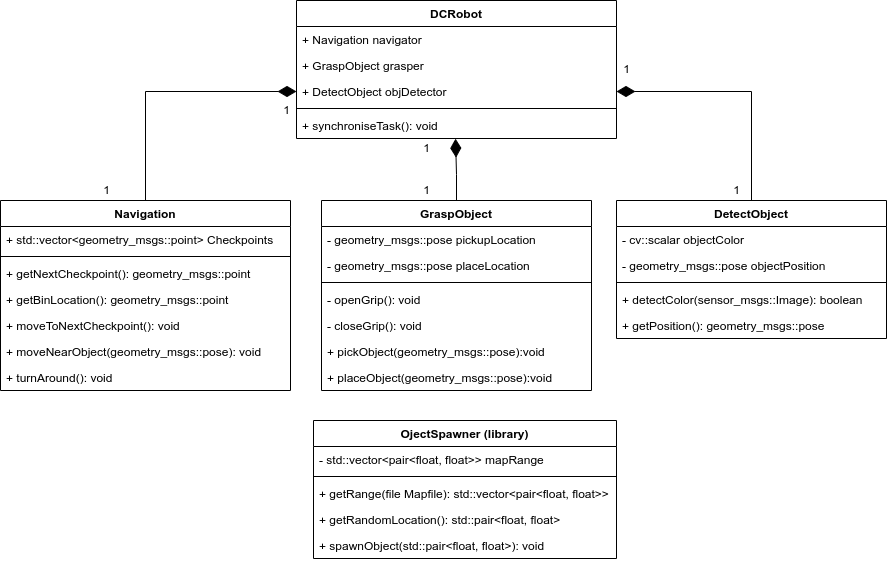

The diagram above was exported from draw.io. Its source (the exported page's mxGraphModel, read from the mxfile embedded in the PNG):
<mxGraphModel dx="1185" dy="671" grid="1" gridSize="10" guides="1" tooltips="1" connect="1" arrows="1" fold="1" page="1" pageScale="1" pageWidth="827" pageHeight="1169" math="0" shadow="0">
  <root>
    <mxCell id="0" />
    <mxCell id="1" parent="0" />
    <mxCell id="yFCyYe-PC2sTulzVWJhg-1" value="DCRobot" style="swimlane;fontStyle=1;align=center;verticalAlign=top;childLayout=stackLayout;horizontal=1;startSize=26;horizontalStack=0;resizeParent=1;resizeParentMax=0;resizeLast=0;collapsible=1;marginBottom=0;" parent="1" vertex="1">
      <mxGeometry x="420" y="120" width="320" height="138" as="geometry" />
    </mxCell>
    <mxCell id="yFCyYe-PC2sTulzVWJhg-2" value="+ Navigation navigator" style="text;strokeColor=none;fillColor=none;align=left;verticalAlign=top;spacingLeft=4;spacingRight=4;overflow=hidden;rotatable=0;points=[[0,0.5],[1,0.5]];portConstraint=eastwest;" parent="yFCyYe-PC2sTulzVWJhg-1" vertex="1">
      <mxGeometry y="26" width="320" height="26" as="geometry" />
    </mxCell>
    <mxCell id="yFCyYe-PC2sTulzVWJhg-55" value="+ GraspObject grasper" style="text;strokeColor=none;fillColor=none;align=left;verticalAlign=top;spacingLeft=4;spacingRight=4;overflow=hidden;rotatable=0;points=[[0,0.5],[1,0.5]];portConstraint=eastwest;" parent="yFCyYe-PC2sTulzVWJhg-1" vertex="1">
      <mxGeometry y="52" width="320" height="26" as="geometry" />
    </mxCell>
    <mxCell id="yFCyYe-PC2sTulzVWJhg-56" value="+ DetectObject objDetector" style="text;strokeColor=none;fillColor=none;align=left;verticalAlign=top;spacingLeft=4;spacingRight=4;overflow=hidden;rotatable=0;points=[[0,0.5],[1,0.5]];portConstraint=eastwest;" parent="yFCyYe-PC2sTulzVWJhg-1" vertex="1">
      <mxGeometry y="78" width="320" height="26" as="geometry" />
    </mxCell>
    <mxCell id="yFCyYe-PC2sTulzVWJhg-3" value="" style="line;strokeWidth=1;fillColor=none;align=left;verticalAlign=middle;spacingTop=-1;spacingLeft=3;spacingRight=3;rotatable=0;labelPosition=right;points=[];portConstraint=eastwest;" parent="yFCyYe-PC2sTulzVWJhg-1" vertex="1">
      <mxGeometry y="104" width="320" height="8" as="geometry" />
    </mxCell>
    <mxCell id="yFCyYe-PC2sTulzVWJhg-4" value="+ synchroniseTask(): void" style="text;strokeColor=none;fillColor=none;align=left;verticalAlign=top;spacingLeft=4;spacingRight=4;overflow=hidden;rotatable=0;points=[[0,0.5],[1,0.5]];portConstraint=eastwest;" parent="yFCyYe-PC2sTulzVWJhg-1" vertex="1">
      <mxGeometry y="112" width="320" height="26" as="geometry" />
    </mxCell>
    <mxCell id="rINSA_V5R46KuQ1Jtxz8-11" value="" style="edgeStyle=orthogonalEdgeStyle;rounded=0;orthogonalLoop=1;jettySize=auto;html=1;endArrow=diamondThin;endFill=1;startSize=6;endSize=16;strokeWidth=1;entryX=0.497;entryY=1.006;entryDx=0;entryDy=0;entryPerimeter=0;" edge="1" parent="1" source="yFCyYe-PC2sTulzVWJhg-5" target="yFCyYe-PC2sTulzVWJhg-4">
      <mxGeometry relative="1" as="geometry" />
    </mxCell>
    <mxCell id="yFCyYe-PC2sTulzVWJhg-5" value="GraspObject" style="swimlane;fontStyle=1;align=center;verticalAlign=top;childLayout=stackLayout;horizontal=1;startSize=26;horizontalStack=0;resizeParent=1;resizeParentMax=0;resizeLast=0;collapsible=1;marginBottom=0;" parent="1" vertex="1">
      <mxGeometry x="445" y="320" width="270" height="190" as="geometry" />
    </mxCell>
    <mxCell id="yFCyYe-PC2sTulzVWJhg-38" value="- geometry_msgs::pose pickupLocation" style="text;strokeColor=none;fillColor=none;align=left;verticalAlign=top;spacingLeft=4;spacingRight=4;overflow=hidden;rotatable=0;points=[[0,0.5],[1,0.5]];portConstraint=eastwest;" parent="yFCyYe-PC2sTulzVWJhg-5" vertex="1">
      <mxGeometry y="26" width="270" height="26" as="geometry" />
    </mxCell>
    <mxCell id="yFCyYe-PC2sTulzVWJhg-42" value="- geometry_msgs::pose placeLocation" style="text;strokeColor=none;fillColor=none;align=left;verticalAlign=top;spacingLeft=4;spacingRight=4;overflow=hidden;rotatable=0;points=[[0,0.5],[1,0.5]];portConstraint=eastwest;" parent="yFCyYe-PC2sTulzVWJhg-5" vertex="1">
      <mxGeometry y="52" width="270" height="26" as="geometry" />
    </mxCell>
    <mxCell id="yFCyYe-PC2sTulzVWJhg-7" value="" style="line;strokeWidth=1;fillColor=none;align=left;verticalAlign=middle;spacingTop=-1;spacingLeft=3;spacingRight=3;rotatable=0;labelPosition=right;points=[];portConstraint=eastwest;" parent="yFCyYe-PC2sTulzVWJhg-5" vertex="1">
      <mxGeometry y="78" width="270" height="8" as="geometry" />
    </mxCell>
    <mxCell id="yFCyYe-PC2sTulzVWJhg-39" value="- openGrip(): void" style="text;strokeColor=none;fillColor=none;align=left;verticalAlign=top;spacingLeft=4;spacingRight=4;overflow=hidden;rotatable=0;points=[[0,0.5],[1,0.5]];portConstraint=eastwest;" parent="yFCyYe-PC2sTulzVWJhg-5" vertex="1">
      <mxGeometry y="86" width="270" height="26" as="geometry" />
    </mxCell>
    <mxCell id="yFCyYe-PC2sTulzVWJhg-50" value="- closeGrip(): void" style="text;strokeColor=none;fillColor=none;align=left;verticalAlign=top;spacingLeft=4;spacingRight=4;overflow=hidden;rotatable=0;points=[[0,0.5],[1,0.5]];portConstraint=eastwest;" parent="yFCyYe-PC2sTulzVWJhg-5" vertex="1">
      <mxGeometry y="112" width="270" height="26" as="geometry" />
    </mxCell>
    <mxCell id="yFCyYe-PC2sTulzVWJhg-49" value="+ pickObject(geometry_msgs::pose):void" style="text;strokeColor=none;fillColor=none;align=left;verticalAlign=top;spacingLeft=4;spacingRight=4;overflow=hidden;rotatable=0;points=[[0,0.5],[1,0.5]];portConstraint=eastwest;" parent="yFCyYe-PC2sTulzVWJhg-5" vertex="1">
      <mxGeometry y="138" width="270" height="26" as="geometry" />
    </mxCell>
    <mxCell id="yFCyYe-PC2sTulzVWJhg-48" value="+ placeObject(geometry_msgs::pose):void" style="text;strokeColor=none;fillColor=none;align=left;verticalAlign=top;spacingLeft=4;spacingRight=4;overflow=hidden;rotatable=0;points=[[0,0.5],[1,0.5]];portConstraint=eastwest;" parent="yFCyYe-PC2sTulzVWJhg-5" vertex="1">
      <mxGeometry y="164" width="270" height="26" as="geometry" />
    </mxCell>
    <mxCell id="rINSA_V5R46KuQ1Jtxz8-4" style="edgeStyle=orthogonalEdgeStyle;rounded=0;orthogonalLoop=1;jettySize=auto;html=1;exitX=0.5;exitY=0;exitDx=0;exitDy=0;entryX=1;entryY=0.5;entryDx=0;entryDy=0;endArrow=diamondThin;endFill=1;startSize=6;endSize=16;strokeWidth=1;" edge="1" parent="1" source="yFCyYe-PC2sTulzVWJhg-9" target="yFCyYe-PC2sTulzVWJhg-56">
      <mxGeometry relative="1" as="geometry" />
    </mxCell>
    <mxCell id="yFCyYe-PC2sTulzVWJhg-9" value="DetectObject" style="swimlane;fontStyle=1;align=center;verticalAlign=top;childLayout=stackLayout;horizontal=1;startSize=26;horizontalStack=0;resizeParent=1;resizeParentMax=0;resizeLast=0;collapsible=1;marginBottom=0;" parent="1" vertex="1">
      <mxGeometry x="740" y="320" width="270" height="138" as="geometry" />
    </mxCell>
    <mxCell id="yFCyYe-PC2sTulzVWJhg-10" value="- cv::scalar objectColor" style="text;strokeColor=none;fillColor=none;align=left;verticalAlign=top;spacingLeft=4;spacingRight=4;overflow=hidden;rotatable=0;points=[[0,0.5],[1,0.5]];portConstraint=eastwest;" parent="yFCyYe-PC2sTulzVWJhg-9" vertex="1">
      <mxGeometry y="26" width="270" height="26" as="geometry" />
    </mxCell>
    <mxCell id="yFCyYe-PC2sTulzVWJhg-33" value="- geometry_msgs::pose objectPosition" style="text;strokeColor=none;fillColor=none;align=left;verticalAlign=top;spacingLeft=4;spacingRight=4;overflow=hidden;rotatable=0;points=[[0,0.5],[1,0.5]];portConstraint=eastwest;" parent="yFCyYe-PC2sTulzVWJhg-9" vertex="1">
      <mxGeometry y="52" width="270" height="26" as="geometry" />
    </mxCell>
    <mxCell id="yFCyYe-PC2sTulzVWJhg-11" value="" style="line;strokeWidth=1;fillColor=none;align=left;verticalAlign=middle;spacingTop=-1;spacingLeft=3;spacingRight=3;rotatable=0;labelPosition=right;points=[];portConstraint=eastwest;" parent="yFCyYe-PC2sTulzVWJhg-9" vertex="1">
      <mxGeometry y="78" width="270" height="8" as="geometry" />
    </mxCell>
    <mxCell id="yFCyYe-PC2sTulzVWJhg-12" value="+ detectColor(sensor_msgs::Image): boolean" style="text;strokeColor=none;fillColor=none;align=left;verticalAlign=top;spacingLeft=4;spacingRight=4;overflow=hidden;rotatable=0;points=[[0,0.5],[1,0.5]];portConstraint=eastwest;" parent="yFCyYe-PC2sTulzVWJhg-9" vertex="1">
      <mxGeometry y="86" width="270" height="26" as="geometry" />
    </mxCell>
    <mxCell id="yFCyYe-PC2sTulzVWJhg-31" value="+ getPosition(): geometry_msgs::pose" style="text;strokeColor=none;fillColor=none;align=left;verticalAlign=top;spacingLeft=4;spacingRight=4;overflow=hidden;rotatable=0;points=[[0,0.5],[1,0.5]];portConstraint=eastwest;" parent="yFCyYe-PC2sTulzVWJhg-9" vertex="1">
      <mxGeometry y="112" width="270" height="26" as="geometry" />
    </mxCell>
    <mxCell id="rINSA_V5R46KuQ1Jtxz8-1" value="" style="edgeStyle=orthogonalEdgeStyle;rounded=0;orthogonalLoop=1;jettySize=auto;html=1;endArrow=diamondThin;endFill=1;startSize=6;strokeWidth=1;endSize=16;entryX=0;entryY=0.5;entryDx=0;entryDy=0;" edge="1" parent="1" source="yFCyYe-PC2sTulzVWJhg-13" target="yFCyYe-PC2sTulzVWJhg-56">
      <mxGeometry relative="1" as="geometry" />
    </mxCell>
    <mxCell id="yFCyYe-PC2sTulzVWJhg-13" value="Navigation" style="swimlane;fontStyle=1;align=center;verticalAlign=top;childLayout=stackLayout;horizontal=1;startSize=26;horizontalStack=0;resizeParent=1;resizeParentMax=0;resizeLast=0;collapsible=1;marginBottom=0;" parent="1" vertex="1">
      <mxGeometry x="124" y="320" width="290" height="190" as="geometry" />
    </mxCell>
    <mxCell id="yFCyYe-PC2sTulzVWJhg-14" value="+ std::vector&lt;geometry_msgs::point&gt; Checkpoints" style="text;strokeColor=none;fillColor=none;align=left;verticalAlign=top;spacingLeft=4;spacingRight=4;overflow=hidden;rotatable=0;points=[[0,0.5],[1,0.5]];portConstraint=eastwest;" parent="yFCyYe-PC2sTulzVWJhg-13" vertex="1">
      <mxGeometry y="26" width="290" height="26" as="geometry" />
    </mxCell>
    <mxCell id="yFCyYe-PC2sTulzVWJhg-15" value="" style="line;strokeWidth=1;fillColor=none;align=left;verticalAlign=middle;spacingTop=-1;spacingLeft=3;spacingRight=3;rotatable=0;labelPosition=right;points=[];portConstraint=eastwest;" parent="yFCyYe-PC2sTulzVWJhg-13" vertex="1">
      <mxGeometry y="52" width="290" height="8" as="geometry" />
    </mxCell>
    <mxCell id="yFCyYe-PC2sTulzVWJhg-16" value="+ getNextCheckpoint(): geometry_msgs::point" style="text;strokeColor=none;fillColor=none;align=left;verticalAlign=top;spacingLeft=4;spacingRight=4;overflow=hidden;rotatable=0;points=[[0,0.5],[1,0.5]];portConstraint=eastwest;" parent="yFCyYe-PC2sTulzVWJhg-13" vertex="1">
      <mxGeometry y="60" width="290" height="26" as="geometry" />
    </mxCell>
    <mxCell id="yFCyYe-PC2sTulzVWJhg-51" value="+ getBinLocation(): geometry_msgs::point" style="text;strokeColor=none;fillColor=none;align=left;verticalAlign=top;spacingLeft=4;spacingRight=4;overflow=hidden;rotatable=0;points=[[0,0.5],[1,0.5]];portConstraint=eastwest;" parent="yFCyYe-PC2sTulzVWJhg-13" vertex="1">
      <mxGeometry y="86" width="290" height="26" as="geometry" />
    </mxCell>
    <mxCell id="yFCyYe-PC2sTulzVWJhg-52" value="+ moveToNextCheckpoint(): void" style="text;strokeColor=none;fillColor=none;align=left;verticalAlign=top;spacingLeft=4;spacingRight=4;overflow=hidden;rotatable=0;points=[[0,0.5],[1,0.5]];portConstraint=eastwest;" parent="yFCyYe-PC2sTulzVWJhg-13" vertex="1">
      <mxGeometry y="112" width="290" height="26" as="geometry" />
    </mxCell>
    <mxCell id="yFCyYe-PC2sTulzVWJhg-53" value="+ moveNearObject(geometry_msgs::pose): void" style="text;strokeColor=none;fillColor=none;align=left;verticalAlign=top;spacingLeft=4;spacingRight=4;overflow=hidden;rotatable=0;points=[[0,0.5],[1,0.5]];portConstraint=eastwest;" parent="yFCyYe-PC2sTulzVWJhg-13" vertex="1">
      <mxGeometry y="138" width="290" height="26" as="geometry" />
    </mxCell>
    <mxCell id="yFCyYe-PC2sTulzVWJhg-54" value="+ turnAround(): void" style="text;strokeColor=none;fillColor=none;align=left;verticalAlign=top;spacingLeft=4;spacingRight=4;overflow=hidden;rotatable=0;points=[[0,0.5],[1,0.5]];portConstraint=eastwest;" parent="yFCyYe-PC2sTulzVWJhg-13" vertex="1">
      <mxGeometry y="164" width="290" height="26" as="geometry" />
    </mxCell>
    <mxCell id="yFCyYe-PC2sTulzVWJhg-21" value="OjectSpawner (library)" style="swimlane;fontStyle=1;align=center;verticalAlign=top;childLayout=stackLayout;horizontal=1;startSize=26;horizontalStack=0;resizeParent=1;resizeParentMax=0;resizeLast=0;collapsible=1;marginBottom=0;" parent="1" vertex="1">
      <mxGeometry x="437" y="540" width="303" height="138" as="geometry" />
    </mxCell>
    <mxCell id="yFCyYe-PC2sTulzVWJhg-22" value="- std::vector&lt;pair&lt;float, float&gt;&gt; mapRange" style="text;strokeColor=none;fillColor=none;align=left;verticalAlign=top;spacingLeft=4;spacingRight=4;overflow=hidden;rotatable=0;points=[[0,0.5],[1,0.5]];portConstraint=eastwest;" parent="yFCyYe-PC2sTulzVWJhg-21" vertex="1">
      <mxGeometry y="26" width="303" height="26" as="geometry" />
    </mxCell>
    <mxCell id="yFCyYe-PC2sTulzVWJhg-23" value="" style="line;strokeWidth=1;fillColor=none;align=left;verticalAlign=middle;spacingTop=-1;spacingLeft=3;spacingRight=3;rotatable=0;labelPosition=right;points=[];portConstraint=eastwest;" parent="yFCyYe-PC2sTulzVWJhg-21" vertex="1">
      <mxGeometry y="52" width="303" height="8" as="geometry" />
    </mxCell>
    <mxCell id="yFCyYe-PC2sTulzVWJhg-24" value="+ getRange(file Mapfile): std::vector&lt;pair&lt;float, float&gt;&gt;" style="text;strokeColor=none;fillColor=none;align=left;verticalAlign=top;spacingLeft=4;spacingRight=4;overflow=hidden;rotatable=0;points=[[0,0.5],[1,0.5]];portConstraint=eastwest;" parent="yFCyYe-PC2sTulzVWJhg-21" vertex="1">
      <mxGeometry y="60" width="303" height="26" as="geometry" />
    </mxCell>
    <mxCell id="yFCyYe-PC2sTulzVWJhg-30" value="+ getRandomLocation(): std::pair&lt;float, float&gt;" style="text;strokeColor=none;fillColor=none;align=left;verticalAlign=top;spacingLeft=4;spacingRight=4;overflow=hidden;rotatable=0;points=[[0,0.5],[1,0.5]];portConstraint=eastwest;" parent="yFCyYe-PC2sTulzVWJhg-21" vertex="1">
      <mxGeometry y="86" width="303" height="26" as="geometry" />
    </mxCell>
    <mxCell id="yFCyYe-PC2sTulzVWJhg-28" value="+ spawnObject(std::pair&lt;float, float&gt;): void" style="text;strokeColor=none;fillColor=none;align=left;verticalAlign=top;spacingLeft=4;spacingRight=4;overflow=hidden;rotatable=0;points=[[0,0.5],[1,0.5]];portConstraint=eastwest;" parent="yFCyYe-PC2sTulzVWJhg-21" vertex="1">
      <mxGeometry y="112" width="303" height="26" as="geometry" />
    </mxCell>
    <mxCell id="rINSA_V5R46KuQ1Jtxz8-5" value="1" style="text;html=1;align=center;verticalAlign=middle;resizable=0;points=[];autosize=1;strokeColor=none;fillColor=none;" vertex="1" parent="1">
      <mxGeometry x="220" y="300" width="20" height="20" as="geometry" />
    </mxCell>
    <mxCell id="rINSA_V5R46KuQ1Jtxz8-6" value="1" style="text;html=1;align=center;verticalAlign=middle;resizable=0;points=[];autosize=1;strokeColor=none;fillColor=none;" vertex="1" parent="1">
      <mxGeometry x="540" y="300" width="20" height="20" as="geometry" />
    </mxCell>
    <mxCell id="rINSA_V5R46KuQ1Jtxz8-7" value="1" style="text;html=1;align=center;verticalAlign=middle;resizable=0;points=[];autosize=1;strokeColor=none;fillColor=none;" vertex="1" parent="1">
      <mxGeometry x="850" y="300" width="20" height="20" as="geometry" />
    </mxCell>
    <mxCell id="rINSA_V5R46KuQ1Jtxz8-8" value="1" style="text;html=1;align=center;verticalAlign=middle;resizable=0;points=[];autosize=1;strokeColor=none;fillColor=none;" vertex="1" parent="1">
      <mxGeometry x="400" y="220" width="20" height="20" as="geometry" />
    </mxCell>
    <mxCell id="rINSA_V5R46KuQ1Jtxz8-9" value="1" style="text;html=1;align=center;verticalAlign=middle;resizable=0;points=[];autosize=1;strokeColor=none;fillColor=none;" vertex="1" parent="1">
      <mxGeometry x="540" y="258" width="20" height="20" as="geometry" />
    </mxCell>
    <mxCell id="rINSA_V5R46KuQ1Jtxz8-10" value="1" style="text;html=1;align=center;verticalAlign=middle;resizable=0;points=[];autosize=1;strokeColor=none;fillColor=none;" vertex="1" parent="1">
      <mxGeometry x="740" y="179" width="20" height="20" as="geometry" />
    </mxCell>
  </root>
</mxGraphModel>